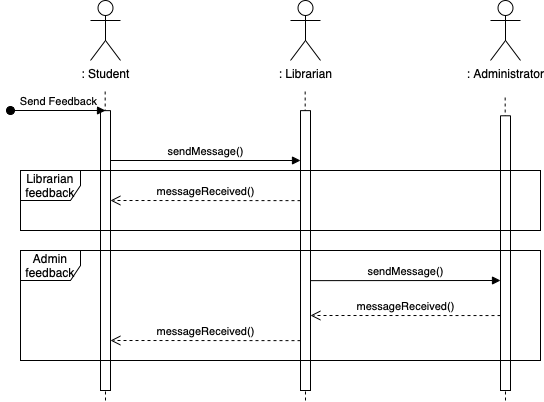

The diagram above was exported from draw.io. Its source (the exported page's mxGraphModel, read from the mxfile embedded in the PNG):
<mxGraphModel dx="658" dy="446" grid="1" gridSize="10" guides="1" tooltips="1" connect="1" arrows="1" fold="1" page="1" pageScale="1" pageWidth="850" pageHeight="1100" math="0" shadow="0">
  <root>
    <mxCell id="0" />
    <mxCell id="1" parent="0" />
    <mxCell id="32Lv4xLRGejp0SSYIdwC-1" value=": Student" style="shape=umlActor;verticalLabelPosition=bottom;verticalAlign=top;html=1;" vertex="1" parent="1">
      <mxGeometry x="100" y="40" width="30" height="60" as="geometry" />
    </mxCell>
    <mxCell id="32Lv4xLRGejp0SSYIdwC-2" value="" style="endArrow=none;dashed=1;html=1;rounded=0;" edge="1" parent="1">
      <mxGeometry width="50" height="50" relative="1" as="geometry">
        <mxPoint x="115" y="440" as="sourcePoint" />
        <mxPoint x="114.66" y="130" as="targetPoint" />
      </mxGeometry>
    </mxCell>
    <mxCell id="32Lv4xLRGejp0SSYIdwC-3" value="" style="html=1;points=[];perimeter=orthogonalPerimeter;outlineConnect=0;targetShapes=umlLifeline;portConstraint=eastwest;newEdgeStyle={&quot;edgeStyle&quot;:&quot;elbowEdgeStyle&quot;,&quot;elbow&quot;:&quot;vertical&quot;,&quot;curved&quot;:0,&quot;rounded&quot;:0};" vertex="1" parent="1">
      <mxGeometry x="110" y="150.14" width="10" height="279.86" as="geometry" />
    </mxCell>
    <mxCell id="32Lv4xLRGejp0SSYIdwC-4" value="Send Feedback" style="html=1;verticalAlign=bottom;startArrow=oval;endArrow=block;startSize=8;edgeStyle=elbowEdgeStyle;elbow=vertical;curved=0;rounded=0;" edge="1" parent="1" target="32Lv4xLRGejp0SSYIdwC-3">
      <mxGeometry x="0.011" relative="1" as="geometry">
        <mxPoint x="20" y="150" as="sourcePoint" />
        <mxPoint as="offset" />
      </mxGeometry>
    </mxCell>
    <mxCell id="32Lv4xLRGejp0SSYIdwC-6" value="" style="endArrow=none;dashed=1;html=1;rounded=0;" edge="1" parent="1">
      <mxGeometry width="50" height="50" relative="1" as="geometry">
        <mxPoint x="315" y="440" as="sourcePoint" />
        <mxPoint x="314.65999999999997" y="130" as="targetPoint" />
      </mxGeometry>
    </mxCell>
    <mxCell id="32Lv4xLRGejp0SSYIdwC-7" value="" style="html=1;points=[];perimeter=orthogonalPerimeter;outlineConnect=0;targetShapes=umlLifeline;portConstraint=eastwest;newEdgeStyle={&quot;edgeStyle&quot;:&quot;elbowEdgeStyle&quot;,&quot;elbow&quot;:&quot;vertical&quot;,&quot;curved&quot;:0,&quot;rounded&quot;:0};" vertex="1" parent="1">
      <mxGeometry x="310" y="150.14" width="10" height="279.86" as="geometry" />
    </mxCell>
    <mxCell id="32Lv4xLRGejp0SSYIdwC-10" value="" style="endArrow=none;dashed=1;html=1;rounded=0;" edge="1" parent="1">
      <mxGeometry width="50" height="50" relative="1" as="geometry">
        <mxPoint x="515" y="440" as="sourcePoint" />
        <mxPoint x="514.66" y="135.14" as="targetPoint" />
      </mxGeometry>
    </mxCell>
    <mxCell id="32Lv4xLRGejp0SSYIdwC-11" value="" style="html=1;points=[];perimeter=orthogonalPerimeter;outlineConnect=0;targetShapes=umlLifeline;portConstraint=eastwest;newEdgeStyle={&quot;edgeStyle&quot;:&quot;elbowEdgeStyle&quot;,&quot;elbow&quot;:&quot;vertical&quot;,&quot;curved&quot;:0,&quot;rounded&quot;:0};" vertex="1" parent="1">
      <mxGeometry x="510" y="155.28" width="10" height="274.72" as="geometry" />
    </mxCell>
    <mxCell id="32Lv4xLRGejp0SSYIdwC-24" value=": Librarian" style="shape=umlActor;verticalLabelPosition=bottom;verticalAlign=top;html=1;" vertex="1" parent="1">
      <mxGeometry x="300" y="40" width="30" height="60" as="geometry" />
    </mxCell>
    <mxCell id="32Lv4xLRGejp0SSYIdwC-48" value=": Administrator" style="shape=umlActor;verticalLabelPosition=bottom;verticalAlign=top;html=1;" vertex="1" parent="1">
      <mxGeometry x="500" y="40" width="30" height="60" as="geometry" />
    </mxCell>
    <mxCell id="32Lv4xLRGejp0SSYIdwC-49" value="sendMessage()" style="html=1;verticalAlign=bottom;endArrow=block;edgeStyle=elbowEdgeStyle;elbow=vertical;curved=0;rounded=0;" edge="1" parent="1" target="32Lv4xLRGejp0SSYIdwC-7">
      <mxGeometry width="80" relative="1" as="geometry">
        <mxPoint x="120" y="200" as="sourcePoint" />
        <mxPoint x="200" y="200" as="targetPoint" />
      </mxGeometry>
    </mxCell>
    <mxCell id="32Lv4xLRGejp0SSYIdwC-50" value="messageReceived()" style="html=1;verticalAlign=bottom;endArrow=open;dashed=1;endSize=8;edgeStyle=elbowEdgeStyle;elbow=vertical;curved=0;rounded=0;" edge="1" parent="1" target="32Lv4xLRGejp0SSYIdwC-3">
      <mxGeometry relative="1" as="geometry">
        <mxPoint x="310" y="240.14" as="sourcePoint" />
        <mxPoint x="230" y="240.14" as="targetPoint" />
      </mxGeometry>
    </mxCell>
    <mxCell id="32Lv4xLRGejp0SSYIdwC-51" value="Librarian feedback" style="shape=umlFrame;whiteSpace=wrap;html=1;pointerEvents=0;" vertex="1" parent="1">
      <mxGeometry x="30" y="210" width="520" height="60" as="geometry" />
    </mxCell>
    <mxCell id="32Lv4xLRGejp0SSYIdwC-52" value="sendMessage()" style="html=1;verticalAlign=bottom;endArrow=block;edgeStyle=elbowEdgeStyle;elbow=vertical;curved=0;rounded=0;" edge="1" parent="1">
      <mxGeometry x="0.0011" width="80" relative="1" as="geometry">
        <mxPoint x="320" y="320.14" as="sourcePoint" />
        <mxPoint x="510" y="320.14" as="targetPoint" />
        <mxPoint as="offset" />
      </mxGeometry>
    </mxCell>
    <mxCell id="32Lv4xLRGejp0SSYIdwC-54" value="messageReceived()" style="html=1;verticalAlign=bottom;endArrow=open;dashed=1;endSize=8;edgeStyle=elbowEdgeStyle;elbow=vertical;curved=0;rounded=0;" edge="1" parent="1">
      <mxGeometry relative="1" as="geometry">
        <mxPoint x="510" y="355.07" as="sourcePoint" />
        <mxPoint x="320" y="354.93" as="targetPoint" />
      </mxGeometry>
    </mxCell>
    <mxCell id="32Lv4xLRGejp0SSYIdwC-55" value="messageReceived()" style="html=1;verticalAlign=bottom;endArrow=open;dashed=1;endSize=8;edgeStyle=elbowEdgeStyle;elbow=vertical;curved=0;rounded=0;" edge="1" parent="1">
      <mxGeometry relative="1" as="geometry">
        <mxPoint x="310" y="380.14" as="sourcePoint" />
        <mxPoint x="120" y="380" as="targetPoint" />
      </mxGeometry>
    </mxCell>
    <mxCell id="32Lv4xLRGejp0SSYIdwC-56" value="Admin feedback" style="shape=umlFrame;whiteSpace=wrap;html=1;pointerEvents=0;" vertex="1" parent="1">
      <mxGeometry x="30" y="290" width="520" height="110" as="geometry" />
    </mxCell>
  </root>
</mxGraphModel>